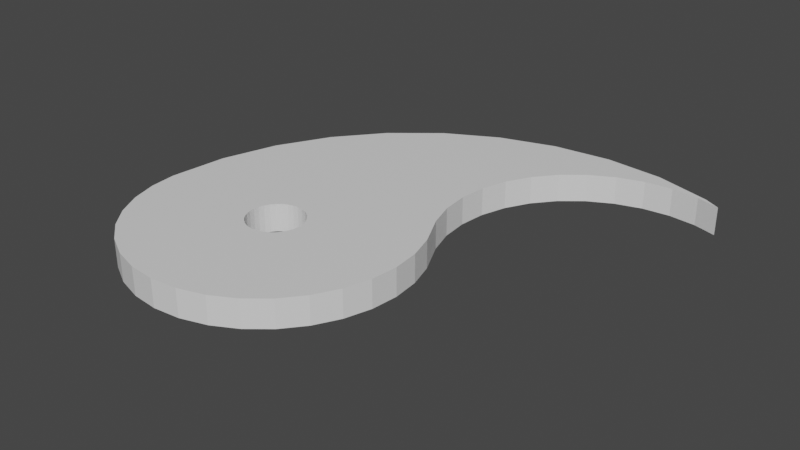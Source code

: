 # Source: Totem.blend  (saved by Blender 3.6.13; exported with 4.5.12 LTS)
import bpy
from mathutils import Matrix  # noqa: F401  (used for matrix-valued properties, if any)

bpy.ops.wm.read_factory_settings(use_empty=True)
scene = bpy.context.scene
scene.name = 'Scene'

# ---- materials (node trees are filled in below, after node groups)
mat_material = bpy.data.materials.new('Material')
mat_material.alpha_threshold = 0.0
mat_material.use_transparent_shadow = False
mat_material.roughness = 0.5
mat_material.line_color = (0.0, 0.0, 0.0, 1.0)

# ---- material node trees
mat_material.use_nodes = True; mat_material.node_tree.nodes.clear()
_N = mat_material.node_tree.nodes; _L = mat_material.node_tree.links
n0 = _N.new('ShaderNodeOutputMaterial'); n0.name = 'Material Output'; n0.location = (300, 300)
n1 = _N.new('ShaderNodeBsdfPrincipled'); n1.name = 'Principled BSDF'; n1.location = (10, 300)
n1.distribution = 'GGX'
n1.subsurface_method = 'RANDOM_WALK_SKIN'
n1.inputs[3].default_value = 1.45
n1.inputs[27].default_value = (0.0, 0.0, 0.0, 1.0)
n1.inputs[28].default_value = 1.0
_L.new(n1.outputs[0], n0.inputs[0])
n0.is_active_output = True

# ---- world
world_world = bpy.data.worlds.new('World'); scene.world = world_world
world_world.use_nodes = True; world_world.node_tree.nodes.clear()
_N = world_world.node_tree.nodes; _L = world_world.node_tree.links
n0 = _N.new('ShaderNodeOutputWorld'); n0.name = 'World Output'; n0.location = (300, 300)
n1 = _N.new('ShaderNodeBackground'); n1.name = 'Background'; n1.location = (10, 300)
n1.inputs[0].default_value = (0.05088, 0.05088, 0.05088, 1.0)
_L.new(n1.outputs[0], n0.inputs[0])
n0.is_active_output = True
world_world.color = (0.05088, 0.05088, 0.05088)
world_world.use_sun_shadow = False
world_world.sun_shadow_jitter_overblur = 0.0

# ---- meshes
me_cylinder_001 = bpy.data.meshes.new('Cylinder.001')
me_cylinder_001.from_pydata([(0.0, 1.0, -1.0), (-0.5359, 0.09282, -1.0), (-0.5359, 0.09282, 1.0), (0.2679, 0.9282, -1.0), (-0.5178, 0.09104, -1.0), (-0.5178, 0.09104, 1.0), (0.0, 1.0, 1.0), (-0.5004, 0.08575, -1.0), (-0.5004, 0.08575, 1.0), (0.1951, 0.9808, -1.0), (-0.4843, 0.07718, -1.0), (-0.4843, 0.07718, 1.0), (0.2679, 0.9282, 1.0), (-0.4703, 0.06563, -1.0), (-0.4703, 0.06563, 1.0), (0.1951, 0.9808, 1.0), (-0.4587, 0.05157, -1.0), (-0.4587, 0.05157, 1.0), (0.3827, 0.9239, -1.0), (-0.4501, 0.03552, -1.0), (-0.4501, 0.03552, 1.0), (-0.4449, 0.01811, -1.0), (-0.4449, 0.01811, 1.0), (0.3585, 0.9193, -1.0), (0.3827, 0.9239, 1.0), (-0.4431, 0.0, -1.0), (-0.4431, 0.0, 1.0), (-1.0, 0.0, -1.0), (-0.4449, -0.01811, -1.0), (-0.4449, -0.01811, 1.0), (-0.4501, -0.03552, -1.0), (-0.4501, -0.03552, 1.0), (0.3585, 0.9193, 1.0), (-0.4587, -0.05157, -1.0), (-1.0, 0.0, 1.0), (-0.4587, -0.05157, 1.0), (-0.4703, -0.06563, -1.0), (-0.9808, 0.1951, -1.0), (-0.1071, 0.1776, -1.0), (-0.4703, -0.06563, 1.0), (-0.4843, -0.07718, -1.0), (-0.9808, 0.1951, 1.0), (-0.1071, 0.1776, 1.0), (-0.4843, -0.07718, 1.0), (-0.08071, 0.09054, -1.0), (-0.5004, -0.08575, -1.0), (-0.9239, 0.3827, -1.0), (-0.5004, -0.08575, 1.0), (-0.5178, -0.09104, -1.0), (-0.9239, 0.3827, 1.0), (-0.5178, -0.09104, 1.0), (-0.08071, 0.09054, 1.0), (-0.5359, -0.09282, -1.0), (-0.8315, 0.5556, -1.0), (-0.0718, 0.0, -1.0), (-0.5359, -0.09282, 1.0), (-0.554, -0.09104, -1.0), (-0.0718, 0.0, 1.0), (-0.8315, 0.5556, 1.0), (-0.554, -0.09104, 1.0), (-0.5714, -0.08575, -1.0), (-0.7071, 0.7071, -1.0), (-0.08071, -0.09054, -1.0), (-0.5714, -0.08575, 1.0), (-0.7071, 0.7071, 1.0), (-0.5875, -0.07718, -1.0), (-0.08071, -0.09054, 1.0), (-0.5875, -0.07718, 1.0), (-0.6015, -0.06563, -1.0), (-0.5556, 0.8315, -1.0), (-0.1071, -0.1776, -1.0), (-0.6015, -0.06563, 1.0), (-0.6131, -0.05157, -1.0), (-0.5556, 0.8315, 1.0), (-0.1071, -0.1776, 1.0), (-0.6131, -0.05157, 1.0), (-0.3827, 0.9239, -1.0), (-0.6217, -0.03552, -1.0), (-0.15, -0.2578, -1.0), (-0.6217, -0.03552, 1.0), (-0.3827, 0.9239, 1.0), (-0.6269, -0.01811, -1.0), (-0.6269, -0.01811, 1.0), (-0.15, -0.2578, 1.0), (-0.1951, 0.9808, -1.0), (-0.6287, 0.0, -1.0), (-0.2077, -0.3282, -1.0), (-0.6287, 0.0, 1.0), (-0.1951, 0.9808, 1.0), (-0.6269, 0.01811, -1.0), (-0.6269, 0.01811, 1.0), (-0.2077, -0.3282, 1.0), (-0.1608, 0.2865, -1.0), (-0.6217, 0.03552, -1.0), (-0.2781, -0.3859, -1.0), (-0.6217, 0.03552, 1.0), (-0.6131, 0.05157, -1.0), (-0.1608, 0.2865, 1.0), (-0.2781, -0.3859, 1.0), (-0.6131, 0.05157, 1.0), (-0.3583, -0.4288, -1.0), (-0.6015, 0.06563, -1.0), (-0.1873, 0.3736, -1.0), (-0.6015, 0.06563, 1.0), (-0.1873, 0.3736, 1.0), (-0.5875, 0.07718, -1.0), (-0.3583, -0.4288, 1.0), (-0.5875, 0.07718, 1.0), (-0.5714, 0.08575, -1.0), (-0.1962, 0.4641, -1.0), (-0.5714, 0.08575, 1.0), (-0.4454, -0.4552, -1.0), (-0.554, 0.09104, -1.0), (-0.4454, -0.4552, 1.0), (-0.1962, 0.4641, 1.0), (-0.554, 0.09104, 1.0), (-0.5359, -0.4641, -1.0), (-0.1873, 0.5546, -1.0), (-0.1873, 0.5546, 1.0), (-0.5359, -0.4641, 1.0), (-0.6264, -0.4552, -1.0), (-0.1608, 0.6417, -1.0), (-0.6264, -0.4552, 1.0), (-0.1608, 0.6417, 1.0), (-0.7135, -0.4288, -1.0), (-0.118, 0.7219, -1.0), (-0.118, 0.7219, 1.0), (-0.7135, -0.4288, 1.0), (-0.06024, 0.7923, -1.0), (-0.7937, -0.3859, -1.0), (-0.06024, 0.7923, 1.0), (-0.7937, -0.3859, 1.0), (0.01008, 0.85, -1.0), (-0.8641, -0.3282, -1.0), (0.01008, 0.85, 1.0), (-0.8641, -0.3282, 1.0), (0.09032, 0.8929, -1.0), (-0.9218, -0.2578, -1.0), (0.09032, 0.8929, 1.0), (-0.9218, -0.2578, 1.0), (-0.9647, -0.1776, -1.0), (0.1774, 0.9193, -1.0), (0.1774, 0.9193, 1.0), (-0.9647, -0.1776, 1.0), (-0.134, 0.2321, 1.0), (-0.9911, -0.09054, -1.0), (-0.9911, -0.09054, 1.0), (-0.134, 0.2321, -1.0), (0.4343, 0.8963, 1.0), (0.4343, 0.8963, -1.0), (-0.9911, 0.09054, -1.0), (-0.9911, 0.09054, 1.0), (-0.9911, 0.09054, 1.0), (-0.9911, 0.09054, 1.0), (-0.9911, 0.09054, -1.0), (-0.5178, 0.09104, 1.0), (-0.5004, 0.08575, 1.0), (-0.4843, 0.07718, 1.0), (-0.4703, 0.06563, 1.0), (-0.4843, 0.07718, 1.0), (-0.4559, 0.04621, 1.0), (-0.4559, 0.04621, -1.0), (-0.6131, 0.05157, 1.0), (-0.6015, 0.06563, 1.0), (-0.5875, 0.07718, 1.0), (-0.5714, 0.08575, 1.0), (-0.554, 0.09104, 1.0)], [], [(0, 6, 15, 9), (9, 15, 24, 18), (18, 24, 148, 149), (152, 41, 37, 154), (37, 41, 49, 46), (46, 49, 58, 53), (53, 58, 64, 61), (61, 64, 73, 69), (69, 73, 80, 76), (37, 46, 53, 61, 69, 76, 84, 0, 9, 18, 149, 23, 3, 141, 136, 132, 128, 125, 121, 117, 109, 102, 92, 147, 161, 16, 13, 10, 7, 4, 1, 112, 108, 105, 101, 96, 93, 89, 85, 27, 154), (76, 80, 88, 84), (84, 88, 6, 0), (23, 32, 12, 3), (148, 32, 23, 149), (144, 147, 92, 97), (97, 92, 102, 104), (104, 102, 109, 114), (117, 118, 114, 109), (118, 117, 121, 123), (123, 121, 125, 126), (128, 130, 126, 125), (130, 128, 132, 134), (136, 138, 134, 132), (138, 136, 141, 142), (142, 141, 3, 12), (42, 38, 147, 144), (38, 42, 51, 44), (44, 51, 57, 54), (54, 57, 66, 62), (62, 66, 74, 70), (70, 74, 83, 78), (78, 83, 91, 86), (86, 91, 98, 94), (94, 98, 106, 100), (100, 106, 113, 111), (111, 113, 119, 116), (116, 119, 122, 120), (120, 122, 127, 124), (124, 127, 131, 129), (129, 131, 135, 133), (133, 135, 139, 137), (137, 139, 143, 140), (140, 143, 146, 145), (145, 146, 34, 27), (27, 34, 151, 150), (150, 151, 152, 154), (38, 44, 54, 62, 70, 78, 86, 94, 100, 111, 116, 120, 124, 129, 133, 137, 140, 145, 27, 85, 81, 77, 72, 68, 65, 60, 56, 52, 48, 45, 40, 36, 33, 30, 28, 25, 21, 19, 161, 147), (27, 150, 154), (153, 151, 34), (151, 153, 152), (87, 90, 95, 99, 162, 103, 163, 107, 164, 165, 110, 115, 166, 2, 155, 5, 8, 156, 11, 157, 159, 158, 14, 17, 160, 144, 97, 104, 114, 118, 123, 126, 130, 134, 138, 142, 12, 32, 148, 24, 15, 6, 88, 80, 73, 64, 58, 49, 41, 152, 153, 34), (26, 29, 31, 35, 39, 43, 47, 50, 55, 59, 63, 67, 71, 75, 79, 82, 87, 34, 146, 143, 139, 135, 131, 127, 122, 119, 113, 106, 98, 91, 83, 74, 66, 57, 51, 42, 144, 160, 20, 22), (2, 1, 4, 5, 155), (5, 4, 7, 8), (8, 7, 10, 11, 156), (11, 10, 13, 14, 158, 159, 157), (14, 13, 16, 17), (160, 17, 16, 161, 19, 20), (19, 21, 22, 20), (21, 25, 26, 22), (29, 26, 25, 28), (31, 29, 28, 30), (35, 31, 30, 33), (39, 35, 33, 36), (43, 39, 36, 40), (47, 43, 40, 45), (50, 47, 45, 48), (48, 52, 55, 50), (59, 55, 52, 56), (63, 59, 56, 60), (60, 65, 67, 63), (65, 68, 71, 67), (71, 68, 72, 75), (75, 72, 77, 79), (79, 77, 81, 82), (82, 81, 85, 87), (87, 85, 89, 90), (90, 89, 93, 95), (95, 93, 96, 99), (99, 96, 101, 103, 162), (103, 101, 105, 107, 163), (107, 105, 108, 110, 165, 164), (110, 108, 112, 115), (115, 112, 1, 2, 166)])
me_cylinder_001.polygons.foreach_set('material_index', [0, 0, 0, 0, 0, 0, 0, 0, 0, 0, 0, 0, 24264, 24264, 24264, 24264, 24264, 24264, 24264, 24264, 24264, 24264, 24264, 24264, 24264, 24264, 24264, 24264, 24264, 24264, 24264, 24264, 24264, 24264, 24264, 24264, 24264, 24264, 24264, 24264, 24264, 24264, 24264, 24264, 24264, 24264, 24264, 24264, 24264, 24264, 0, 24264, 24264, 24264, 24264, 24264, 24264, 24264, 24264, 24264, 24264, 24264, 24264, 24264, 24264, 24264, 24264, 24264, 24264, 24264, 24264, 24264, 24264, 24264, 24264, 24264, 24264, 24264, 24264, 24264, 24264, 24264, 24264, 24264])
_uv = me_cylinder_001.uv_layers.new(name='UVMap')
_uv.uv.foreach_set('vector', [1.0, 0.5, 1.0, 1.0, 0.9688, 1.0, 0.9688, 0.5, 0.9688, 0.5, 0.9688, 1.0, 0.9375, 1.0, 0.9375, 0.5, 0.9375, 0.5, 0.9375, 1.0, 0.9282, 1.0, 0.9282, 0.5, 0.2355, 1.0, 0.2188, 1.0, 0.2188, 0.5, 0.2355, 0.5, 0.2188, 0.5, 0.2188, 1.0, 0.1875, 1.0, 0.1875, 0.5, 0.1875, 0.5, 0.1875, 1.0, 0.1562, 1.0, 0.1562, 0.5, 0.1562, 0.5, 0.1562, 1.0, 0.125, 1.0, 0.125, 0.5, 0.125, 0.5, 0.125, 1.0, 0.09375, 1.0, 0.09375, 0.5, 0.09375, 0.5, 0.09375, 1.0, 0.0625, 1.0, 0.0625, 0.5, 0.5146, 0.2968, 0.5283, 0.3418, 0.5504, 0.3833, 0.5803, 0.4197, 0.6167, 0.4496, 0.6582, 0.4717, 0.7032, 0.4854, 0.75, 0.49, 0.7968, 0.4854, 0.8418, 0.4717, 0.8542, 0.4651, 0.836, 0.4706, 0.8143, 0.4728, 0.7926, 0.4706, 0.7717, 0.4643, 0.7524, 0.454, 0.7355, 0.4401, 0.7217, 0.4233, 0.7114, 0.404, 0.7051, 0.3831, 0.7029, 0.3614, 0.7051, 0.3397, 0.7114, 0.3188, 0.7174, 0.3055, 0.6406, 0.2611, 0.6399, 0.2624, 0.6371, 0.2658, 0.6338, 0.2685, 0.6299, 0.2706, 0.6257, 0.2718, 0.6214, 0.2723, 0.617, 0.2718, 0.6129, 0.2706, 0.609, 0.2685, 0.6056, 0.2658, 0.6029, 0.2624, 0.6008, 0.2585, 0.5995, 0.2543, 0.5991, 0.25, 0.51, 0.25, 0.5121, 0.2717, 0.0625, 0.5, 0.0625, 1.0, 0.03125, 1.0, 0.03125, 0.5, 0.03125, 0.5, 0.03125, 1.0, 0.0, 1.0, 0.0, 0.5, 0.9688, 0.5, 0.9688, 1.0, 1.0, 1.0, 1.0, 0.5, 0.9415, 1.0, 0.9688, 1.0, 0.9688, 0.5, 0.9415, 0.5, 0.3333, 1.0, 0.3333, 0.5, 0.3125, 0.5, 0.3125, 1.0, 0.3125, 1.0, 0.3125, 0.5, 0.2812, 0.5, 0.2812, 1.0, 0.2812, 1.0, 0.2812, 0.5, 0.25, 0.5, 0.25, 1.0, 0.2188, 0.5, 0.2188, 1.0, 0.25, 1.0, 0.25, 0.5, 0.2188, 1.0, 0.2188, 0.5, 0.1875, 0.5, 0.1875, 1.0, 0.1875, 1.0, 0.1875, 0.5, 0.1562, 0.5, 0.1562, 1.0, 0.125, 0.5, 0.125, 1.0, 0.1562, 1.0, 0.1562, 0.5, 0.125, 1.0, 0.125, 0.5, 0.09375, 0.5, 0.09375, 1.0, 0.0625, 0.5, 0.0625, 1.0, 0.09375, 1.0, 0.09375, 0.5, 0.0625, 1.0, 0.0625, 0.5, 0.03125, 0.5, 0.03125, 1.0, 0.03125, 1.0, 0.03125, 0.5, 0.0, 0.5, 0.0, 1.0, 0.8125, 1.0, 0.8125, 0.5, 0.8333, 0.5, 0.8333, 1.0, 0.8125, 0.5, 0.8125, 1.0, 0.7812, 1.0, 0.7812, 0.5, 0.7812, 0.5, 0.7812, 1.0, 0.75, 1.0, 0.75, 0.5, 0.75, 0.5, 0.75, 1.0, 0.7188, 1.0, 0.7188, 0.5, 0.7188, 0.5, 0.7188, 1.0, 0.6875, 1.0, 0.6875, 0.5, 0.6875, 0.5, 0.6875, 1.0, 0.6562, 1.0, 0.6562, 0.5, 0.6562, 0.5, 0.6562, 1.0, 0.625, 1.0, 0.625, 0.5, 0.625, 0.5, 0.625, 1.0, 0.5938, 1.0, 0.5938, 0.5, 0.5938, 0.5, 0.5938, 1.0, 0.5625, 1.0, 0.5625, 0.5, 0.5625, 0.5, 0.5625, 1.0, 0.5312, 1.0, 0.5312, 0.5, 0.5312, 0.5, 0.5312, 1.0, 0.5, 1.0, 0.5, 0.5, 0.5, 0.5, 0.5, 1.0, 0.4688, 1.0, 0.4688, 0.5, 0.4688, 0.5, 0.4688, 1.0, 0.4375, 1.0, 0.4375, 0.5, 0.4375, 0.5, 0.4375, 1.0, 0.4062, 1.0, 0.4062, 0.5, 0.4062, 0.5, 0.4062, 1.0, 0.375, 1.0, 0.375, 0.5, 0.375, 0.5, 0.375, 1.0, 0.3438, 1.0, 0.3438, 0.5, 0.3438, 0.5, 0.3438, 1.0, 0.3125, 1.0, 0.3125, 0.5, 0.3125, 0.5, 0.3125, 1.0, 0.2812, 1.0, 0.2812, 0.5, 0.2812, 0.5, 0.2812, 1.0, 0.25, 1.0, 0.25, 0.5, 0.25, 0.5, 0.25, 1.0, 0.2188, 1.0, 0.2188, 0.5, 0.2188, 0.5, 0.2188, 1.0, 0.2188, 1.0, 0.2187, 0.5, 0.9717, 0.3418, 0.9854, 0.2968, 0.99, 0.25, 0.9854, 0.2032, 0.9717, 0.1582, 0.9496, 0.1167, 0.9197, 0.08029, 0.8833, 0.05045, 0.8418, 0.02827, 0.7968, 0.01461, 0.75, 0.01, 0.7032, 0.01461, 0.6582, 0.02827, 0.6167, 0.05045, 0.5803, 0.08029, 0.5504, 0.1167, 0.5283, 0.1582, 0.5146, 0.2032, 0.51, 0.25, 0.702, 0.25, 0.7029, 0.2406, 0.7057, 0.2316, 0.7101, 0.2233, 0.7161, 0.2161, 0.7233, 0.2101, 0.7316, 0.2057, 0.7406, 0.2029, 0.75, 0.202, 0.7594, 0.2029, 0.7684, 0.2057, 0.7767, 0.2101, 0.7839, 0.2161, 0.7899, 0.2233, 0.7943, 0.2316, 0.7971, 0.2406, 0.798, 0.25, 0.7971, 0.2594, 0.7943, 0.2684, 0.7914, 0.2739, 0.957, 0.3695, 0.51, 0.25, 0.5146, 0.2968, 0.5146, 0.2968, 0.0, 0.0, 0.0, 0.0, 0.0, 0.0, 0.0, 0.0, 0.0, 0.0, 0.0, 0.0, 0.09911, 0.25, 0.09954, 0.2543, 0.1008, 0.2585, 0.1029, 0.2624, 0.1029, 0.2624, 0.1056, 0.2658, 0.1056, 0.2658, 0.109, 0.2685, 0.109, 0.2685, 0.1129, 0.2706, 0.1129, 0.2706, 0.117, 0.2718, 0.117, 0.2718, 0.1214, 0.2723, 0.1257, 0.2718, 0.1257, 0.2718, 0.1299, 0.2706, 0.1299, 0.2706, 0.1338, 0.2685, 0.1338, 0.2685, 0.1338, 0.2685, 0.1371, 0.2658, 0.1371, 0.2658, 0.1399, 0.2624, 0.1406, 0.2611, 0.2183, 0.3059, 0.2114, 0.3188, 0.2051, 0.3397, 0.2029, 0.3614, 0.2051, 0.3831, 0.2114, 0.404, 0.2217, 0.4233, 0.2355, 0.4401, 0.2524, 0.454, 0.2717, 0.4643, 0.2926, 0.4706, 0.3143, 0.4728, 0.336, 0.4706, 0.3542, 0.4651, 0.3418, 0.4717, 0.2968, 0.4854, 0.25, 0.49, 0.2032, 0.4854, 0.1582, 0.4717, 0.1167, 0.4496, 0.08029, 0.4197, 0.05045, 0.3833, 0.02827, 0.3418, 0.01461, 0.2968, 0.01214, 0.2717, 0.01214, 0.2717, 0.01, 0.25, 0.0, 0.0, 0.0, 0.0, 0.0, 0.0, 0.0, 0.0, 0.0, 0.0, 0.0, 0.0, 0.0, 0.0, 0.0, 0.0, 0.0, 0.0, 0.0, 0.0, 0.0, 0.0, 0.0, 0.0, 0.0, 0.0, 0.0, 0.0, 0.0, 0.0, 0.0, 0.0, 0.0, 0.0, 0.0, 0.0, 0.0, 0.0, 0.0, 0.0, 0.0, 0.0, 0.0, 0.0, 0.0, 0.0, 0.0, 0.0, 0.0, 0.0, 0.0, 0.0, 0.0, 0.0, 0.0, 0.0, 0.0, 0.0, 0.0, 0.0, 0.0, 0.0, 0.0, 0.0, 0.0, 0.0, 0.0, 0.0, 0.0, 0.0, 0.0, 0.0, 0.0, 0.0, 0.0, 0.0, 0.0, 0.0, 0.0, 0.0, 1.0, 1.0, 1.0, 0.5, 0.9688, 0.5, 0.9688, 1.0, 0.9688, 1.0, 0.9688, 1.0, 0.9688, 0.5, 0.9375, 0.5, 0.9375, 1.0, 0.9375, 1.0, 0.9375, 0.5, 0.9062, 0.5, 0.9062, 1.0, 0.9375, 1.0, 0.9062, 1.0, 0.9062, 0.5, 0.875, 0.5, 0.875, 1.0, 0.875, 1.0, 0.9062, 1.0, 0.9062, 1.0, 0.875, 1.0, 0.875, 0.5, 0.8438, 0.5, 0.8438, 1.0, 0.8333, 1.0, 0.8438, 1.0, 0.8438, 0.5, 0.8333, 0.5, 0.8125, 0.5, 0.8125, 1.0, 0.8125, 0.5, 0.7812, 0.5, 0.7812, 1.0, 0.8125, 1.0, 0.7812, 0.5, 0.75, 0.5, 0.75, 1.0, 0.7812, 1.0, 0.7188, 1.0, 0.75, 1.0, 0.75, 0.5, 0.7188, 0.5, 0.6875, 1.0, 0.7188, 1.0, 0.7188, 0.5, 0.6875, 0.5, 0.6562, 1.0, 0.6875, 1.0, 0.6875, 0.5, 0.6562, 0.5, 0.625, 1.0, 0.6562, 1.0, 0.6562, 0.5, 0.625, 0.5, 0.5938, 1.0, 0.625, 1.0, 0.625, 0.5, 0.5938, 0.5, 0.5625, 1.0, 0.5938, 1.0, 0.5938, 0.5, 0.5625, 0.5, 0.5312, 1.0, 0.5625, 1.0, 0.5625, 0.5, 0.5312, 0.5, 0.5312, 0.5, 0.5, 0.5, 0.5, 1.0, 0.5312, 1.0, 0.4688, 1.0, 0.5, 1.0, 0.5, 0.5, 0.4688, 0.5, 0.4375, 1.0, 0.4688, 1.0, 0.4688, 0.5, 0.4375, 0.5, 0.4375, 0.5, 0.4062, 0.5, 0.4062, 1.0, 0.4375, 1.0, 0.4062, 0.5, 0.375, 0.5, 0.375, 1.0, 0.4062, 1.0, 0.375, 1.0, 0.375, 0.5, 0.3438, 0.5, 0.3438, 1.0, 0.3438, 1.0, 0.3438, 0.5, 0.3125, 0.5, 0.3125, 1.0, 0.3125, 1.0, 0.3125, 0.5, 0.2812, 0.5, 0.2812, 1.0, 0.2812, 1.0, 0.2812, 0.5, 0.25, 0.5, 0.25, 1.0, 0.25, 1.0, 0.25, 0.5, 0.2188, 0.5, 0.2188, 1.0, 0.2188, 1.0, 0.2188, 0.5, 0.1875, 0.5, 0.1875, 1.0, 0.1875, 1.0, 0.1875, 0.5, 0.1562, 0.5, 0.1562, 1.0, 0.1562, 1.0, 0.1562, 0.5, 0.125, 0.5, 0.125, 1.0, 0.1562, 1.0, 0.125, 1.0, 0.125, 0.5, 0.09375, 0.5, 0.09375, 1.0, 0.125, 1.0, 0.09375, 1.0, 0.09375, 0.5, 0.0625, 0.5, 0.0625, 1.0, 0.0625, 1.0, 0.09375, 1.0, 0.0625, 1.0, 0.0625, 0.5, 0.03125, 0.5, 0.03125, 1.0, 0.03125, 1.0, 0.03125, 0.5, 0.0, 0.5, 0.0, 1.0, 0.03125, 1.0])
me_cylinder_001.materials.append(mat_material)
me_cylinder_001.update()

# ---- objects
ob_totem = bpy.data.objects.new('Totem', me_cylinder_001)

# ---- transforms, parenting, visibility, modifiers, constraints
ob_totem.location = (0.0, 0.0, 0.0)
ob_totem.scale = (2.155, 2.155, 0.1)

# ---- collection membership
scene.collection.objects.link(ob_totem)

# ---- scene / render settings (as saved in the file)
scene.frame_start = 1; scene.frame_end = 250; scene.frame_set(1)
scene.render.engine = 'BLENDER_EEVEE_NEXT'
scene.cycles.sampling_pattern = 'TABULATED_SOBOL'
scene.view_settings.view_transform = 'Filmic'
bpy.context.view_layer.update()

# ---- added for rendering (the .blend has no active camera and no usable light): camera, sun
cam_auto = bpy.data.cameras.new('AutoCamera')
cam_auto.lens = 50.0
cam_auto.sensor_width = 36.0
cam_auto.clip_end = 1000.0
ob_auto_camera = bpy.data.objects.new('AutoCamera', cam_auto)
scene.collection.objects.link(ob_auto_camera)
ob_auto_camera.location = (3.48083, -4.33095, 3.2722)
ob_auto_camera.rotation_euler = (1.09748, -7.21219e-08, 0.694738)
scene.camera = ob_auto_camera
light_auto_sun = bpy.data.lights.new('AutoSun', 'SUN')
light_auto_sun.energy = 3.0
light_auto_sun.angle = 0.0523599
ob_auto_sun = bpy.data.objects.new('AutoSun', light_auto_sun)
scene.collection.objects.link(ob_auto_sun)
ob_auto_sun.rotation_euler = (0.872665, 0.174533, 0.523599)
bpy.context.view_layer.update()
